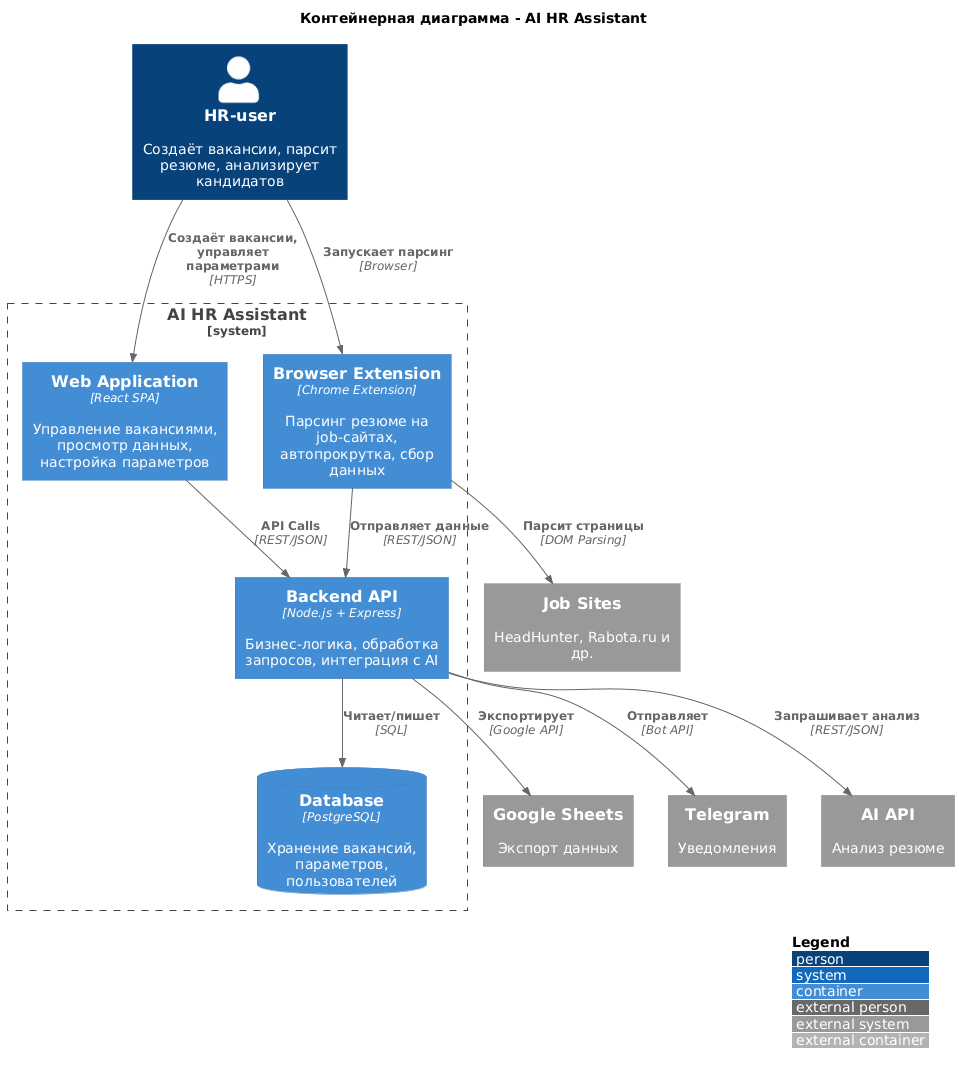

The diagram above was rendered by PlantUML. Its source (embedded in the PNG):
@startuml
!include https://raw.githubusercontent.com/plantuml-stdlib/C4-PlantUML/master/C4_Container.puml

LAYOUT_WITH_LEGEND()

title Контейнерная диаграмма - AI HR Assistant

Person(hr, "HR-user", "Создаёт вакансии, парсит резюме, анализирует кандидатов")

System_Boundary(c1, "AI HR Assistant") {
    Container(webapp, "Web Application", "React SPA", "Управление вакансиями, просмотр данных, настройка параметров")
    Container(extension, "Browser Extension", "Chrome Extension", "Парсинг резюме на job-сайтах, автопрокрутка, сбор данных")
    Container(api, "Backend API", "Node.js + Express", "Бизнес-логика, обработка запросов, интеграция с AI")
    ContainerDb(db, "Database", "PostgreSQL", "Хранение вакансий, параметров, пользователей")
}

System_Ext(jobsites, "Job Sites", "HeadHunter, Rabota.ru и др.")
System_Ext(sheets, "Google Sheets", "Экспорт данных")
System_Ext(telegram, "Telegram", "Уведомления")
System_Ext(ai, "AI API", "Анализ резюме")

Rel(hr, webapp, "Создаёт вакансии, управляет параметрами", "HTTPS")
Rel(hr, extension, "Запускает парсинг", "Browser")
Rel(webapp, api, "API Calls", "REST/JSON")
Rel(extension, jobsites, "Парсит страницы", "DOM Parsing")
Rel(extension, api, "Отправляет данные", "REST/JSON")
Rel(api, db, "Читает/пишет", "SQL")
Rel(api, ai, "Запрашивает анализ", "REST/JSON")
Rel(api, sheets, "Экспортирует", "Google API")
Rel(api, telegram, "Отправляет", "Bot API")
@enduml